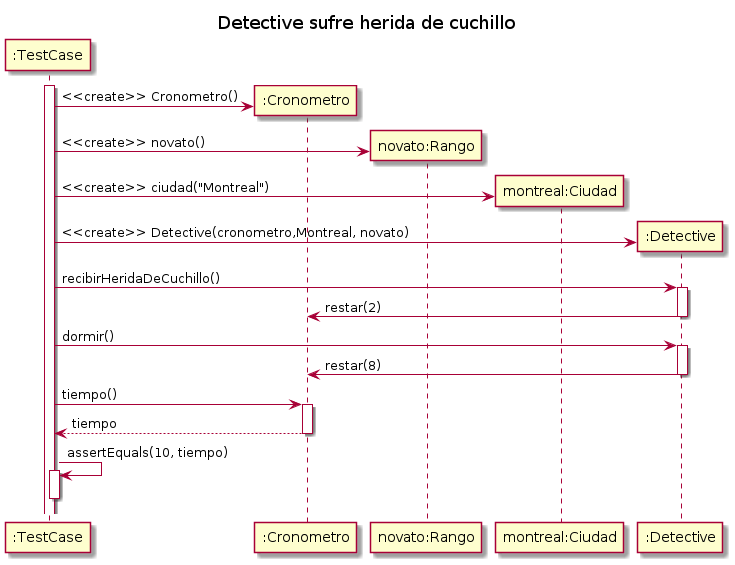

The diagram above was rendered by PlantUML. Its source (embedded in the PNG):
@startuml

title "Detective sufre herida de cuchillo"

participant ":TestCase" as testcase
participant ":Cronometro" as crono
participant "novato:Rango" as rango
participant "montreal:Ciudad" as ciudad
participant ":Detective" as detective

activate testcase
create crono
testcase -> crono: <<create>> Cronometro()
create rango
testcase -> rango: <<create>> novato()
create ciudad
testcase -> ciudad: <<create>> ciudad("Montreal")
create detective
testcase -> detective: <<create>> Detective(cronometro,Montreal, novato)

testcase -> detective: recibirHeridaDeCuchillo()
    activate detective
    detective -> crono: restar(2)
    deactivate detective

testcase -> detective: dormir()
    activate detective
    detective -> crono: restar(8)
    deactivate detective

testcase -> crono: tiempo()
    activate crono
    return tiempo

testcase -> testcase: assertEquals(10, tiempo)
activate testcase
deactivate testcase


@enduml